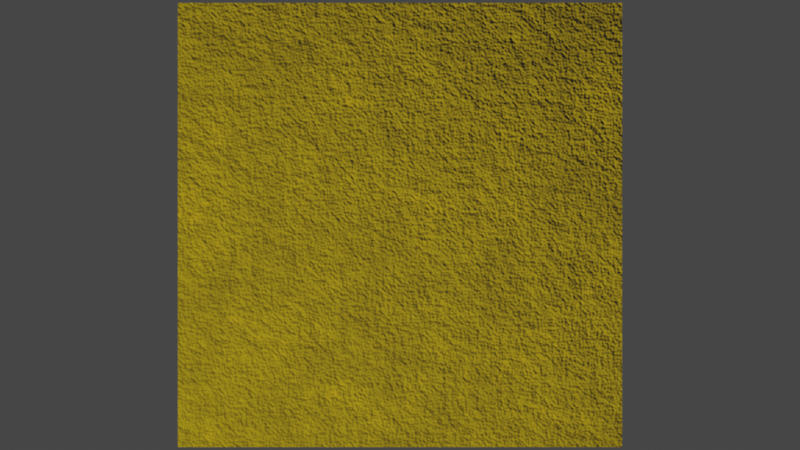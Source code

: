 # Source: sand.blend  (saved by Blender 2.90.8; exported with 4.5.12 LTS)
import bpy
from mathutils import Matrix  # noqa: F401  (used for matrix-valued properties, if any)

bpy.ops.wm.read_factory_settings(use_empty=True)
scene = bpy.context.scene
scene.name = 'Scene'

# ---- collections
col_collection = bpy.data.collections.new('Collection'); scene.collection.children.link(col_collection)

# ---- materials (node trees are filled in below, after node groups)
mat_material_002 = bpy.data.materials.new('Material.002')
mat_material_002.use_transparent_shadow = False

# ---- material node trees
mat_material_002.use_nodes = True; mat_material_002.node_tree.nodes.clear()
_N = mat_material_002.node_tree.nodes; _L = mat_material_002.node_tree.links
n0 = _N.new('ShaderNodeBsdfPrincipled'); n0.name = 'Principled BSDF'; n0.location = (23, 272)
n0.distribution = 'GGX'
n0.subsurface_method = 'BURLEY'
n0.inputs[2].default_value = 1.0
n0.inputs[3].default_value = 1.45
n0.inputs[13].default_value = 0.5091
n0.inputs[27].default_value = (0.0, 0.0, 0.0, 1.0)
n0.inputs[28].default_value = 1.0
n1 = _N.new('ShaderNodeOutputMaterial'); n1.name = 'Material Output'; n1.location = (550, 321)
n2 = _N.new('ShaderNodeValToRGB'); n2.name = 'ColorRamp'; n2.location = (-380, 270)
while len(n2.color_ramp.elements) > 1: n2.color_ramp.elements.remove(n2.color_ramp.elements[-1])
n2.color_ramp.elements[0].position = 0.0; n2.color_ramp.elements[0].color = (1.0, 0.5463, 0.0, 1.0)
_e = n2.color_ramp.elements.new(0.4409); _e.color = (0.3772, 0.2617, 0.0, 1.0)
_e = n2.color_ramp.elements.new(1.0); _e.color = (0.0, 0.0, 0.0, 1.0)
n3 = _N.new('ShaderNodeBump'); n3.name = 'Bump'; n3.location = (-334, -275)
n3.inputs[1].default_value = 0.05
n3.inputs[2].default_value = 1.0
n4 = _N.new('ShaderNodeTexNoise'); n4.name = 'Noise Texture'; n4.location = (-683, -92)
n4.inputs[3].default_value = 5.0
n4.inputs[4].default_value = 1.0
_L.new(n0.outputs[0], n1.inputs[0])
_L.new(n4.outputs[1], n2.inputs[0])
_L.new(n2.outputs[0], n0.inputs[0])
_L.new(n4.outputs[0], n0.inputs[23])
_L.new(n3.outputs[0], n0.inputs[5])
_L.new(n4.outputs[0], n3.inputs[0])
_L.new(n4.outputs[0], n3.inputs[3])
_L.new(n4.outputs[0], n3.inputs[4])
n1.is_active_output = True

# ---- world
world_world = bpy.data.worlds.new('World'); scene.world = world_world
world_world.use_nodes = True; world_world.node_tree.nodes.clear()
_N = world_world.node_tree.nodes; _L = world_world.node_tree.links
n0 = _N.new('ShaderNodeOutputWorld'); n0.name = 'World Output'; n0.location = (300, 300)
n1 = _N.new('ShaderNodeBackground'); n1.name = 'Background'; n1.location = (10, 300)
n1.inputs[0].default_value = (0.05088, 0.05088, 0.05088, 1.0)
_L.new(n1.outputs[0], n0.inputs[0])
n0.is_active_output = True
world_world.color = (0.05088, 0.05088, 0.05088)
world_world.use_sun_shadow = False
world_world.sun_shadow_jitter_overblur = 0.0

# ---- cameras
cam_camera_001 = bpy.data.cameras.new('Camera.001')

# ---- lights
light_light = bpy.data.lights.new('Light', 'POINT')
light_light.transmission_factor = 0.0
light_light.energy = 1000.0
light_light.shadow_soft_size = 0.1
light_light.shadow_maximum_resolution = 0.006
light_light.use_absolute_resolution = True

# ---- meshes
me_plane = bpy.data.meshes.new('Plane')
me_plane.from_pydata([(-1.0, -1.0, 0.0), (1.0, -1.0, 0.0), (-1.0, 1.0, 0.0), (1.0, 1.0, 0.0)], [], [(0, 1, 3, 2)])
_uv = me_plane.uv_layers.new(name='UVMap')
_uv.uv.foreach_set('vector', [0.0, 0.0, 1.0, 0.0, 1.0, 1.0, 0.0, 1.0])
me_plane.materials.append(mat_material_002)
me_plane.use_remesh_fix_poles = True
me_plane.use_remesh_preserve_attributes = False
me_plane.use_mirror_vertex_groups = False
me_plane.update()

# ---- objects
ob_light = bpy.data.objects.new('Light', light_light)
ob_plane = bpy.data.objects.new('Plane', me_plane)
ob_camera = bpy.data.objects.new('Camera', cam_camera_001)

# ---- transforms, parenting, visibility, modifiers, constraints
ob_light.location = (0.0, 0.0, 5.0)
ob_light.rotation_euler = (0.6503, 0.05522, 1.866)
ob_light.lock_rotations_4d = False
ob_light.empty_display_type = 'ARROWS'
ob_light.color = (0.0, 0.0, 0.0, 0.0)
ob_light.lineart.crease_threshold = 0.0
ob_plane.location = (0.0, 0.0, 0.0)
ob_plane.lineart.crease_threshold = 0.0
ob_camera.location = (0.0, 0.0, 5.0)
ob_camera.lineart.crease_threshold = 0.0

# ---- collection membership
col_collection.objects.link(ob_light)
col_collection.objects.link(ob_plane)
col_collection.objects.link(ob_camera)

# ---- scene / render settings (as saved in the file)
scene.camera = ob_camera
scene.frame_start = 1; scene.frame_end = 250; scene.frame_set(1)
scene.render.engine = 'BLENDER_EEVEE_NEXT'
scene.cycles.use_denoising = False
scene.cycles.samples = 128
scene.cycles.sampling_pattern = 'TABULATED_SOBOL'
scene.cycles.use_adaptive_sampling = False
scene.cycles.use_light_tree = False
scene.view_settings.view_transform = 'Filmic'
bpy.context.view_layer.update()
